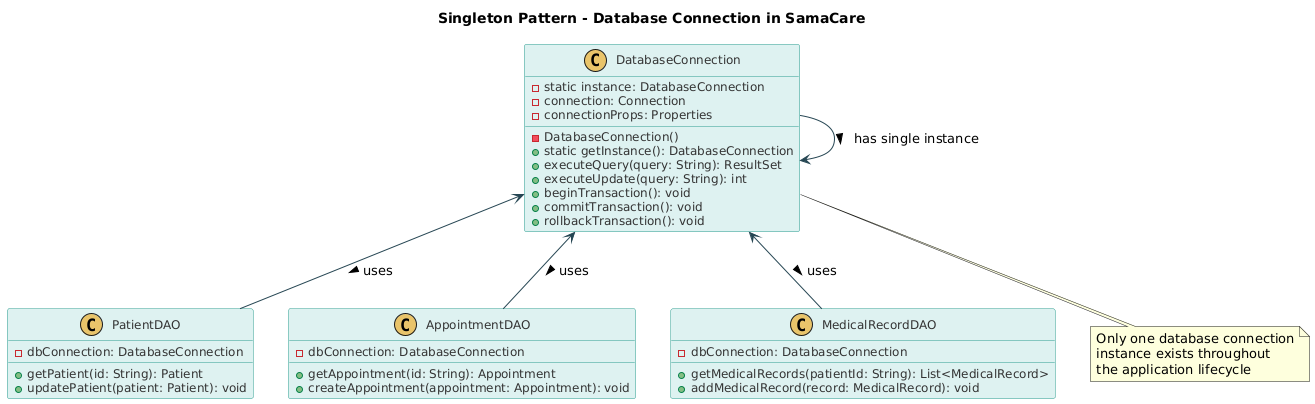

The diagram above was rendered by PlantUML. Its source (embedded in the PNG):
@startuml
skinparam backgroundColor #FFFFFF
skinparam classFontColor #333333
skinparam classFontSize 14
skinparam classAttributeFontColor #333333
skinparam classAttributeFontSize 12
skinparam classBorderColor #2a9d8f
skinparam classBackgroundColor #def2f1
skinparam classArrowColor #264653
skinparam shadowing false
skinparam stereotypeCBackgroundColor #e9c46a

title Singleton Pattern - Database Connection in SamaCare

class DatabaseConnection {
  -static instance: DatabaseConnection
  -connection: Connection
  -connectionProps: Properties
  -DatabaseConnection()
  +static getInstance(): DatabaseConnection
  +executeQuery(query: String): ResultSet
  +executeUpdate(query: String): int
  +beginTransaction(): void
  +commitTransaction(): void
  +rollbackTransaction(): void
}

class PatientDAO {
  -dbConnection: DatabaseConnection
  +getPatient(id: String): Patient
  +updatePatient(patient: Patient): void
}

class AppointmentDAO {
  -dbConnection: DatabaseConnection
  +getAppointment(id: String): Appointment
  +createAppointment(appointment: Appointment): void
}

class MedicalRecordDAO {
  -dbConnection: DatabaseConnection
  +getMedicalRecords(patientId: String): List<MedicalRecord>
  +addMedicalRecord(record: MedicalRecord): void
}

DatabaseConnection <-- PatientDAO: uses >
DatabaseConnection <-- AppointmentDAO: uses >
DatabaseConnection <-- MedicalRecordDAO: uses >
DatabaseConnection --> DatabaseConnection: has single instance >

note "Only one database connection\ninstance exists throughout\nthe application lifecycle" as N1
DatabaseConnection .. N1
@enduml